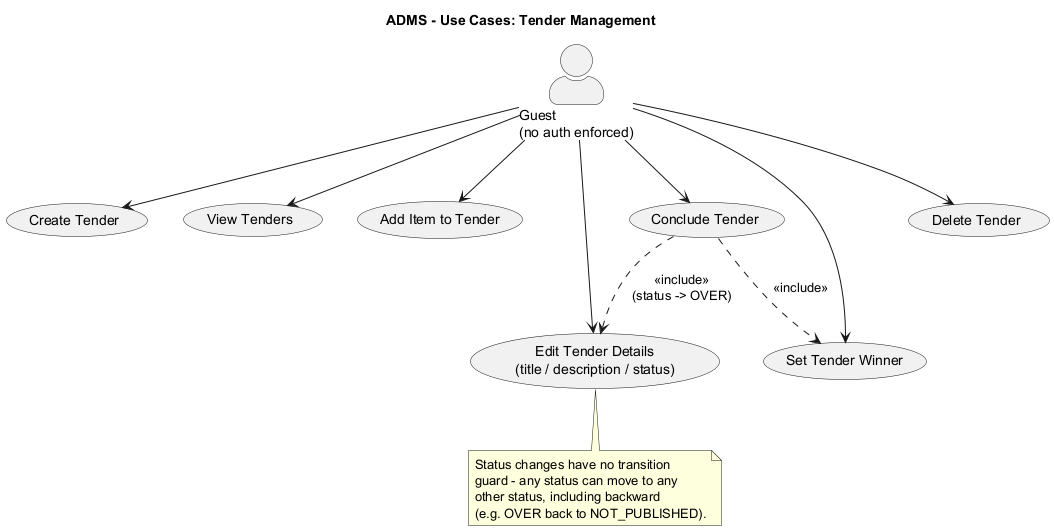

The diagram above was rendered by PlantUML. Its source (embedded in the PNG):
@startuml use-case-tenders
title ADMS - Use Cases: Tender Management
skinparam actorStyle awesome

actor "Guest\n(no auth enforced)" as Guest

usecase "Create Tender" as UC_CreateTender
usecase "View Tenders" as UC_ViewTenders
usecase "Add Item to Tender" as UC_AddItemToTender
usecase "Edit Tender Details\n(title / description / status)" as UC_EditTender
usecase "Set Tender Winner" as UC_SetWinner
usecase "Conclude Tender" as UC_ConcludeTender
usecase "Delete Tender" as UC_DeleteTender

Guest --> UC_CreateTender
Guest --> UC_ViewTenders
Guest --> UC_AddItemToTender
Guest --> UC_EditTender
Guest --> UC_SetWinner
Guest --> UC_ConcludeTender
Guest --> UC_DeleteTender

UC_ConcludeTender ..> UC_SetWinner : <<include>>
UC_ConcludeTender ..> UC_EditTender : <<include>>\n(status -> OVER)

note bottom of UC_EditTender
  Status changes have no transition
  guard - any status can move to any
  other status, including backward
  (e.g. OVER back to NOT_PUBLISHED).
end note

@enduml